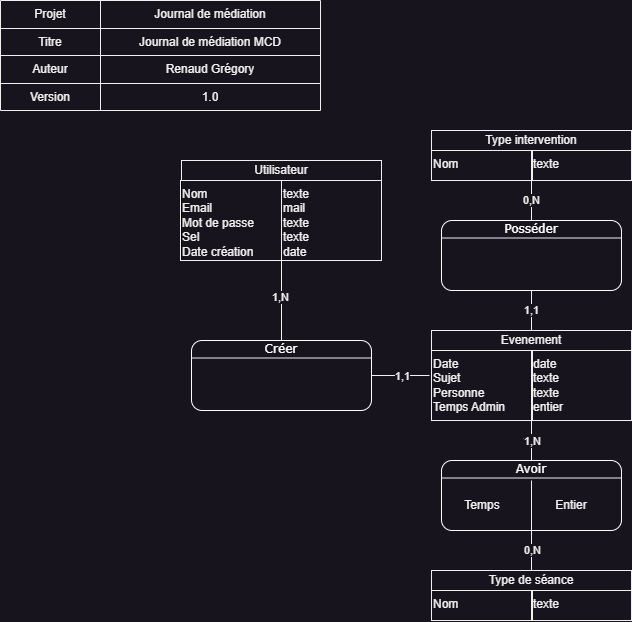

The diagram above was exported from draw.io. Its source (the exported page's mxGraphModel, read from the mxfile embedded in the PNG):
<mxGraphModel dx="1195" dy="703" grid="1" gridSize="10" guides="1" tooltips="1" connect="1" arrows="1" fold="1" page="1" pageScale="1" pageWidth="827" pageHeight="1169" math="0" shadow="0">
  <root>
    <mxCell id="0" />
    <mxCell id="1" parent="0" />
    <mxCell id="KoXUsfh-B2xDrFN3Prap-14" value="&lt;div style=&quot;box-sizing: border-box ; width: 100% ; padding: 2px&quot;&gt;&lt;br&gt;&lt;/div&gt;" style="verticalAlign=top;align=center;overflow=fill;html=1;rounded=0;shadow=0;comic=0;labelBackgroundColor=none;strokeColor=#000000;strokeWidth=1;fillColor=default;fontFamily=Verdana;fontSize=12;fontColor=#000000;" vertex="1" parent="1">
      <mxGeometry x="181" y="160" width="200" height="100" as="geometry" />
    </mxCell>
    <mxCell id="KoXUsfh-B2xDrFN3Prap-15" value="Utilisateur" style="rounded=0;whiteSpace=wrap;html=1;" vertex="1" parent="1">
      <mxGeometry x="181" y="160" width="200" height="20" as="geometry" />
    </mxCell>
    <mxCell id="KoXUsfh-B2xDrFN3Prap-16" value="Nom&lt;div&gt;Email&lt;/div&gt;&lt;div&gt;Mot de passe&lt;/div&gt;&lt;div&gt;Sel&lt;/div&gt;&lt;div&gt;Date création&lt;/div&gt;" style="text;html=1;strokeColor=default;fillColor=none;align=left;verticalAlign=top;whiteSpace=wrap;rounded=0;" vertex="1" parent="1">
      <mxGeometry x="180" y="180" width="101" height="80" as="geometry" />
    </mxCell>
    <mxCell id="KoXUsfh-B2xDrFN3Prap-17" value="texte&lt;div&gt;mail&lt;/div&gt;&lt;div&gt;texte&lt;/div&gt;&lt;div&gt;texte&lt;/div&gt;&lt;div&gt;date&lt;/div&gt;" style="text;html=1;strokeColor=default;fillColor=none;align=left;verticalAlign=top;whiteSpace=wrap;rounded=0;fontFamily=Helvetica;fontSize=12;fontColor=default;" vertex="1" parent="1">
      <mxGeometry x="281" y="180" width="100" height="80" as="geometry" />
    </mxCell>
    <mxCell id="KoXUsfh-B2xDrFN3Prap-18" value="&lt;div style=&quot;box-sizing: border-box ; width: 100% ; padding: 2px&quot;&gt;&lt;br&gt;&lt;/div&gt;" style="verticalAlign=top;align=center;overflow=fill;html=1;rounded=0;shadow=0;comic=0;labelBackgroundColor=none;strokeColor=#000000;strokeWidth=1;fillColor=default;fontFamily=Verdana;fontSize=12;fontColor=#000000;" vertex="1" parent="1">
      <mxGeometry x="431" y="330" width="200" height="90" as="geometry" />
    </mxCell>
    <mxCell id="KoXUsfh-B2xDrFN3Prap-19" value="Evenement" style="rounded=0;whiteSpace=wrap;html=1;" vertex="1" parent="1">
      <mxGeometry x="431" y="330" width="200" height="20" as="geometry" />
    </mxCell>
    <mxCell id="KoXUsfh-B2xDrFN3Prap-20" value="Date&lt;div&gt;Sujet&lt;/div&gt;&lt;div&gt;Personne&lt;/div&gt;&lt;div&gt;Temps Admin&lt;/div&gt;" style="text;html=1;strokeColor=default;fillColor=none;align=left;verticalAlign=top;whiteSpace=wrap;rounded=0;" vertex="1" parent="1">
      <mxGeometry x="431" y="350" width="101" height="70" as="geometry" />
    </mxCell>
    <mxCell id="KoXUsfh-B2xDrFN3Prap-21" value="date&lt;div&gt;texte&lt;/div&gt;&lt;div&gt;texte&lt;/div&gt;&lt;div&gt;entier&lt;/div&gt;" style="text;html=1;strokeColor=default;fillColor=none;align=left;verticalAlign=top;whiteSpace=wrap;rounded=0;fontFamily=Helvetica;fontSize=12;fontColor=default;" vertex="1" parent="1">
      <mxGeometry x="531" y="350" width="100" height="70" as="geometry" />
    </mxCell>
    <mxCell id="KoXUsfh-B2xDrFN3Prap-24" style="edgeStyle=orthogonalEdgeStyle;rounded=0;orthogonalLoop=1;jettySize=auto;html=1;entryX=0;entryY=1;entryDx=0;entryDy=0;endArrow=none;endFill=0;" edge="1" parent="1" source="KoXUsfh-B2xDrFN3Prap-22" target="KoXUsfh-B2xDrFN3Prap-17">
      <mxGeometry relative="1" as="geometry" />
    </mxCell>
    <mxCell id="KoXUsfh-B2xDrFN3Prap-27" value="1,N" style="edgeLabel;html=1;align=center;verticalAlign=middle;resizable=0;points=[];" vertex="1" connectable="0" parent="KoXUsfh-B2xDrFN3Prap-24">
      <mxGeometry x="0.0759" y="1" relative="1" as="geometry">
        <mxPoint as="offset" />
      </mxGeometry>
    </mxCell>
    <mxCell id="KoXUsfh-B2xDrFN3Prap-22" value="&lt;div style=&quot;box-sizing: border-box ; width: 100% ; padding: 2px&quot;&gt;&lt;font color=&quot;#ffffff&quot;&gt;Créer&lt;/font&gt;&lt;/div&gt;" style="verticalAlign=top;align=center;overflow=fill;html=1;rounded=1;shadow=0;comic=0;labelBackgroundColor=none;strokeColor=#FFFFFF;strokeWidth=1;fillColor=default;fontFamily=Verdana;fontSize=12;fontColor=#000000;" vertex="1" parent="1">
      <mxGeometry x="191" y="340" width="180" height="70" as="geometry" />
    </mxCell>
    <mxCell id="KoXUsfh-B2xDrFN3Prap-23" value="" style="endArrow=none;html=1;rounded=0;exitX=0;exitY=0.25;exitDx=0;exitDy=0;entryX=1;entryY=0.25;entryDx=0;entryDy=0;" edge="1" source="KoXUsfh-B2xDrFN3Prap-22" target="KoXUsfh-B2xDrFN3Prap-22" parent="1">
      <mxGeometry width="50" height="50" relative="1" as="geometry">
        <mxPoint x="21" y="280" as="sourcePoint" />
        <mxPoint x="71" y="230" as="targetPoint" />
      </mxGeometry>
    </mxCell>
    <mxCell id="KoXUsfh-B2xDrFN3Prap-26" style="edgeStyle=orthogonalEdgeStyle;rounded=0;orthogonalLoop=1;jettySize=auto;html=1;endArrow=none;endFill=0;" edge="1" parent="1" source="KoXUsfh-B2xDrFN3Prap-22">
      <mxGeometry relative="1" as="geometry">
        <mxPoint x="429" y="375" as="targetPoint" />
      </mxGeometry>
    </mxCell>
    <mxCell id="KoXUsfh-B2xDrFN3Prap-28" value="1,1" style="edgeLabel;html=1;align=center;verticalAlign=middle;resizable=0;points=[];" vertex="1" connectable="0" parent="KoXUsfh-B2xDrFN3Prap-26">
      <mxGeometry x="0.2311" y="1" relative="1" as="geometry">
        <mxPoint x="-5" y="1" as="offset" />
      </mxGeometry>
    </mxCell>
    <mxCell id="KoXUsfh-B2xDrFN3Prap-29" value="&lt;div style=&quot;box-sizing: border-box ; width: 100% ; padding: 2px&quot;&gt;&lt;br&gt;&lt;/div&gt;" style="verticalAlign=top;align=center;overflow=fill;html=1;rounded=0;shadow=0;comic=0;labelBackgroundColor=none;strokeColor=#000000;strokeWidth=1;fillColor=default;fontFamily=Verdana;fontSize=12;fontColor=#000000;" vertex="1" parent="1">
      <mxGeometry x="431" y="130" width="200" height="50" as="geometry" />
    </mxCell>
    <mxCell id="KoXUsfh-B2xDrFN3Prap-30" value="Type intervention" style="rounded=0;whiteSpace=wrap;html=1;" vertex="1" parent="1">
      <mxGeometry x="431" y="130" width="200" height="20" as="geometry" />
    </mxCell>
    <mxCell id="KoXUsfh-B2xDrFN3Prap-31" value="Nom" style="text;html=1;strokeColor=default;fillColor=none;align=left;verticalAlign=top;whiteSpace=wrap;rounded=0;" vertex="1" parent="1">
      <mxGeometry x="431" y="150" width="101" height="30" as="geometry" />
    </mxCell>
    <mxCell id="KoXUsfh-B2xDrFN3Prap-32" value="texte" style="text;html=1;strokeColor=default;fillColor=none;align=left;verticalAlign=top;whiteSpace=wrap;rounded=0;fontFamily=Helvetica;fontSize=12;fontColor=default;" vertex="1" parent="1">
      <mxGeometry x="531" y="150" width="100" height="30" as="geometry" />
    </mxCell>
    <mxCell id="KoXUsfh-B2xDrFN3Prap-35" style="edgeStyle=orthogonalEdgeStyle;rounded=0;orthogonalLoop=1;jettySize=auto;html=1;entryX=0;entryY=1;entryDx=0;entryDy=0;endArrow=none;endFill=0;" edge="1" parent="1" source="KoXUsfh-B2xDrFN3Prap-33" target="KoXUsfh-B2xDrFN3Prap-32">
      <mxGeometry relative="1" as="geometry" />
    </mxCell>
    <mxCell id="KoXUsfh-B2xDrFN3Prap-51" value="0,N" style="edgeLabel;html=1;align=center;verticalAlign=middle;resizable=0;points=[];" vertex="1" connectable="0" parent="KoXUsfh-B2xDrFN3Prap-35">
      <mxGeometry x="0.3143" relative="1" as="geometry">
        <mxPoint y="6" as="offset" />
      </mxGeometry>
    </mxCell>
    <mxCell id="KoXUsfh-B2xDrFN3Prap-36" style="edgeStyle=orthogonalEdgeStyle;rounded=0;orthogonalLoop=1;jettySize=auto;html=1;entryX=0.5;entryY=0;entryDx=0;entryDy=0;endArrow=none;endFill=0;" edge="1" parent="1" source="KoXUsfh-B2xDrFN3Prap-33" target="KoXUsfh-B2xDrFN3Prap-19">
      <mxGeometry relative="1" as="geometry" />
    </mxCell>
    <mxCell id="KoXUsfh-B2xDrFN3Prap-52" value="1,1" style="edgeLabel;html=1;align=center;verticalAlign=middle;resizable=0;points=[];" vertex="1" connectable="0" parent="KoXUsfh-B2xDrFN3Prap-36">
      <mxGeometry x="-0.0143" relative="1" as="geometry">
        <mxPoint as="offset" />
      </mxGeometry>
    </mxCell>
    <mxCell id="KoXUsfh-B2xDrFN3Prap-33" value="&lt;div style=&quot;box-sizing: border-box ; width: 100% ; padding: 2px&quot;&gt;&lt;font color=&quot;#ffffff&quot;&gt;Posséder&lt;/font&gt;&lt;/div&gt;" style="verticalAlign=top;align=center;overflow=fill;html=1;rounded=1;shadow=0;comic=0;labelBackgroundColor=none;strokeColor=#FFFFFF;strokeWidth=1;fillColor=default;fontFamily=Verdana;fontSize=12;fontColor=#000000;" vertex="1" parent="1">
      <mxGeometry x="441" y="220" width="180" height="70" as="geometry" />
    </mxCell>
    <mxCell id="KoXUsfh-B2xDrFN3Prap-34" value="" style="endArrow=none;html=1;rounded=0;exitX=0;exitY=0.25;exitDx=0;exitDy=0;entryX=1;entryY=0.25;entryDx=0;entryDy=0;" edge="1" source="KoXUsfh-B2xDrFN3Prap-33" target="KoXUsfh-B2xDrFN3Prap-33" parent="1">
      <mxGeometry width="50" height="50" relative="1" as="geometry">
        <mxPoint x="271" y="160" as="sourcePoint" />
        <mxPoint x="321" y="110" as="targetPoint" />
      </mxGeometry>
    </mxCell>
    <mxCell id="KoXUsfh-B2xDrFN3Prap-37" value="&lt;div style=&quot;box-sizing: border-box ; width: 100% ; padding: 2px&quot;&gt;&lt;br&gt;&lt;/div&gt;" style="verticalAlign=top;align=center;overflow=fill;html=1;rounded=0;shadow=0;comic=0;labelBackgroundColor=none;strokeColor=#000000;strokeWidth=1;fillColor=default;fontFamily=Verdana;fontSize=12;fontColor=#000000;" vertex="1" parent="1">
      <mxGeometry x="431" y="570" width="200" height="50" as="geometry" />
    </mxCell>
    <mxCell id="KoXUsfh-B2xDrFN3Prap-46" style="edgeStyle=orthogonalEdgeStyle;rounded=0;orthogonalLoop=1;jettySize=auto;html=1;endArrow=none;endFill=0;" edge="1" parent="1" source="KoXUsfh-B2xDrFN3Prap-38">
      <mxGeometry relative="1" as="geometry">
        <mxPoint x="531" y="530" as="targetPoint" />
      </mxGeometry>
    </mxCell>
    <mxCell id="KoXUsfh-B2xDrFN3Prap-48" value="0,N" style="edgeLabel;html=1;align=center;verticalAlign=middle;resizable=0;points=[];" vertex="1" connectable="0" parent="KoXUsfh-B2xDrFN3Prap-46">
      <mxGeometry x="0.025" relative="1" as="geometry">
        <mxPoint as="offset" />
      </mxGeometry>
    </mxCell>
    <mxCell id="KoXUsfh-B2xDrFN3Prap-38" value="Type de séance" style="rounded=0;whiteSpace=wrap;html=1;" vertex="1" parent="1">
      <mxGeometry x="431" y="570" width="200" height="20" as="geometry" />
    </mxCell>
    <mxCell id="KoXUsfh-B2xDrFN3Prap-39" value="Nom" style="text;html=1;strokeColor=default;fillColor=none;align=left;verticalAlign=top;whiteSpace=wrap;rounded=0;" vertex="1" parent="1">
      <mxGeometry x="431" y="590" width="101" height="30" as="geometry" />
    </mxCell>
    <mxCell id="KoXUsfh-B2xDrFN3Prap-40" value="texte" style="text;html=1;strokeColor=default;fillColor=none;align=left;verticalAlign=top;whiteSpace=wrap;rounded=0;fontFamily=Helvetica;fontSize=12;fontColor=default;" vertex="1" parent="1">
      <mxGeometry x="531" y="590" width="100" height="30" as="geometry" />
    </mxCell>
    <mxCell id="KoXUsfh-B2xDrFN3Prap-47" style="edgeStyle=orthogonalEdgeStyle;rounded=0;orthogonalLoop=1;jettySize=auto;html=1;entryX=0;entryY=1;entryDx=0;entryDy=0;endArrow=none;endFill=0;" edge="1" parent="1" source="KoXUsfh-B2xDrFN3Prap-41" target="KoXUsfh-B2xDrFN3Prap-21">
      <mxGeometry relative="1" as="geometry" />
    </mxCell>
    <mxCell id="KoXUsfh-B2xDrFN3Prap-49" value="1,N" style="edgeLabel;html=1;align=center;verticalAlign=middle;resizable=0;points=[];" vertex="1" connectable="0" parent="KoXUsfh-B2xDrFN3Prap-47">
      <mxGeometry x="0.0286" relative="1" as="geometry">
        <mxPoint as="offset" />
      </mxGeometry>
    </mxCell>
    <mxCell id="KoXUsfh-B2xDrFN3Prap-50" value="1,N" style="edgeLabel;html=1;align=center;verticalAlign=middle;resizable=0;points=[];" vertex="1" connectable="0" parent="KoXUsfh-B2xDrFN3Prap-47">
      <mxGeometry x="-0.0286" y="-1" relative="1" as="geometry">
        <mxPoint as="offset" />
      </mxGeometry>
    </mxCell>
    <mxCell id="KoXUsfh-B2xDrFN3Prap-41" value="&lt;div style=&quot;box-sizing: border-box ; width: 100% ; padding: 2px&quot;&gt;&lt;font color=&quot;#ffffff&quot;&gt;Avoir&lt;/font&gt;&lt;/div&gt;" style="verticalAlign=top;align=center;overflow=fill;html=1;rounded=1;shadow=0;comic=0;labelBackgroundColor=none;strokeColor=#FFFFFF;strokeWidth=1;fillColor=default;fontFamily=Verdana;fontSize=12;fontColor=#000000;" vertex="1" parent="1">
      <mxGeometry x="441" y="460" width="180" height="70" as="geometry" />
    </mxCell>
    <mxCell id="KoXUsfh-B2xDrFN3Prap-42" value="" style="endArrow=none;html=1;rounded=0;exitX=0;exitY=0.25;exitDx=0;exitDy=0;entryX=1;entryY=0.25;entryDx=0;entryDy=0;" edge="1" source="KoXUsfh-B2xDrFN3Prap-41" target="KoXUsfh-B2xDrFN3Prap-41" parent="1">
      <mxGeometry width="50" height="50" relative="1" as="geometry">
        <mxPoint x="271" y="400" as="sourcePoint" />
        <mxPoint x="321" y="350" as="targetPoint" />
      </mxGeometry>
    </mxCell>
    <mxCell id="KoXUsfh-B2xDrFN3Prap-43" value="Temps" style="text;html=1;align=center;verticalAlign=middle;whiteSpace=wrap;rounded=0;" vertex="1" parent="1">
      <mxGeometry x="451.5" y="490" width="60" height="30" as="geometry" />
    </mxCell>
    <mxCell id="KoXUsfh-B2xDrFN3Prap-44" value="Entier" style="text;html=1;align=center;verticalAlign=middle;whiteSpace=wrap;rounded=0;" vertex="1" parent="1">
      <mxGeometry x="541" y="490" width="60" height="30" as="geometry" />
    </mxCell>
    <mxCell id="KoXUsfh-B2xDrFN3Prap-45" value="" style="endArrow=none;html=1;rounded=0;exitX=0.5;exitY=1;exitDx=0;exitDy=0;" edge="1" parent="1" source="KoXUsfh-B2xDrFN3Prap-41">
      <mxGeometry width="50" height="50" relative="1" as="geometry">
        <mxPoint x="531" y="440" as="sourcePoint" />
        <mxPoint x="531" y="480" as="targetPoint" />
      </mxGeometry>
    </mxCell>
    <mxCell id="KoXUsfh-B2xDrFN3Prap-1" value="" style="shape=table;html=1;whiteSpace=wrap;startSize=0;container=1;collapsible=0;childLayout=tableLayout;" vertex="1" parent="1">
      <mxGeometry width="320" height="110" as="geometry" />
    </mxCell>
    <mxCell id="KoXUsfh-B2xDrFN3Prap-2" value="" style="shape=partialRectangle;html=1;whiteSpace=wrap;collapsible=0;dropTarget=0;pointerEvents=0;fillColor=none;top=0;left=0;bottom=0;right=0;points=[[0,0.5],[1,0.5]];portConstraint=eastwest;" vertex="1" parent="KoXUsfh-B2xDrFN3Prap-1">
      <mxGeometry width="320" height="28" as="geometry" />
    </mxCell>
    <mxCell id="KoXUsfh-B2xDrFN3Prap-3" value="Projet" style="shape=partialRectangle;html=1;whiteSpace=wrap;connectable=0;overflow=hidden;fillColor=none;top=0;left=0;bottom=0;right=0;" vertex="1" parent="KoXUsfh-B2xDrFN3Prap-2">
      <mxGeometry width="100" height="28" as="geometry">
        <mxRectangle width="100" height="28" as="alternateBounds" />
      </mxGeometry>
    </mxCell>
    <mxCell id="KoXUsfh-B2xDrFN3Prap-4" value="Journal de médiation" style="shape=partialRectangle;html=1;whiteSpace=wrap;connectable=0;overflow=hidden;fillColor=none;top=0;left=0;bottom=0;right=0;" vertex="1" parent="KoXUsfh-B2xDrFN3Prap-2">
      <mxGeometry x="100" width="220" height="28" as="geometry">
        <mxRectangle width="220" height="28" as="alternateBounds" />
      </mxGeometry>
    </mxCell>
    <mxCell id="KoXUsfh-B2xDrFN3Prap-5" value="" style="shape=partialRectangle;html=1;whiteSpace=wrap;collapsible=0;dropTarget=0;pointerEvents=0;fillColor=none;top=0;left=0;bottom=0;right=0;points=[[0,0.5],[1,0.5]];portConstraint=eastwest;" vertex="1" parent="KoXUsfh-B2xDrFN3Prap-1">
      <mxGeometry y="28" width="320" height="27" as="geometry" />
    </mxCell>
    <mxCell id="KoXUsfh-B2xDrFN3Prap-6" value="Titre" style="shape=partialRectangle;html=1;whiteSpace=wrap;connectable=0;overflow=hidden;fillColor=none;top=0;left=0;bottom=0;right=0;" vertex="1" parent="KoXUsfh-B2xDrFN3Prap-5">
      <mxGeometry width="100" height="27" as="geometry">
        <mxRectangle width="100" height="27" as="alternateBounds" />
      </mxGeometry>
    </mxCell>
    <mxCell id="KoXUsfh-B2xDrFN3Prap-7" value="Journal de médiation MCD" style="shape=partialRectangle;html=1;whiteSpace=wrap;connectable=0;overflow=hidden;fillColor=none;top=0;left=0;bottom=0;right=0;" vertex="1" parent="KoXUsfh-B2xDrFN3Prap-5">
      <mxGeometry x="100" width="220" height="27" as="geometry">
        <mxRectangle width="220" height="27" as="alternateBounds" />
      </mxGeometry>
    </mxCell>
    <mxCell id="KoXUsfh-B2xDrFN3Prap-8" value="" style="shape=partialRectangle;html=1;whiteSpace=wrap;collapsible=0;dropTarget=0;pointerEvents=0;fillColor=none;top=0;left=0;bottom=0;right=0;points=[[0,0.5],[1,0.5]];portConstraint=eastwest;" vertex="1" parent="KoXUsfh-B2xDrFN3Prap-1">
      <mxGeometry y="55" width="320" height="28" as="geometry" />
    </mxCell>
    <mxCell id="KoXUsfh-B2xDrFN3Prap-9" value="Auteur" style="shape=partialRectangle;html=1;whiteSpace=wrap;connectable=0;overflow=hidden;fillColor=none;top=0;left=0;bottom=0;right=0;" vertex="1" parent="KoXUsfh-B2xDrFN3Prap-8">
      <mxGeometry width="100" height="28" as="geometry">
        <mxRectangle width="100" height="28" as="alternateBounds" />
      </mxGeometry>
    </mxCell>
    <mxCell id="KoXUsfh-B2xDrFN3Prap-10" value="Renaud Grégory" style="shape=partialRectangle;html=1;whiteSpace=wrap;connectable=0;overflow=hidden;fillColor=none;top=0;left=0;bottom=0;right=0;" vertex="1" parent="KoXUsfh-B2xDrFN3Prap-8">
      <mxGeometry x="100" width="220" height="28" as="geometry">
        <mxRectangle width="220" height="28" as="alternateBounds" />
      </mxGeometry>
    </mxCell>
    <mxCell id="KoXUsfh-B2xDrFN3Prap-11" value="" style="shape=partialRectangle;html=1;whiteSpace=wrap;collapsible=0;dropTarget=0;pointerEvents=0;fillColor=none;top=0;left=0;bottom=0;right=0;points=[[0,0.5],[1,0.5]];portConstraint=eastwest;" vertex="1" parent="KoXUsfh-B2xDrFN3Prap-1">
      <mxGeometry y="83" width="320" height="27" as="geometry" />
    </mxCell>
    <mxCell id="KoXUsfh-B2xDrFN3Prap-12" value="Version" style="shape=partialRectangle;html=1;whiteSpace=wrap;connectable=0;overflow=hidden;fillColor=none;top=0;left=0;bottom=0;right=0;" vertex="1" parent="KoXUsfh-B2xDrFN3Prap-11">
      <mxGeometry width="100" height="27" as="geometry">
        <mxRectangle width="100" height="27" as="alternateBounds" />
      </mxGeometry>
    </mxCell>
    <mxCell id="KoXUsfh-B2xDrFN3Prap-13" value="1.0" style="shape=partialRectangle;html=1;whiteSpace=wrap;connectable=0;overflow=hidden;fillColor=none;top=0;left=0;bottom=0;right=0;" vertex="1" parent="KoXUsfh-B2xDrFN3Prap-11">
      <mxGeometry x="100" width="220" height="27" as="geometry">
        <mxRectangle width="220" height="27" as="alternateBounds" />
      </mxGeometry>
    </mxCell>
  </root>
</mxGraphModel>